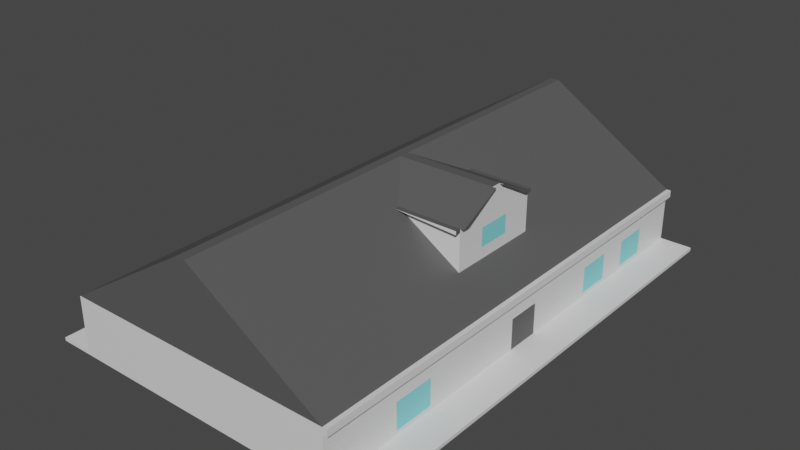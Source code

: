 # Source: houses3.blend  (saved by Blender 2.91.10; exported with 4.5.12 LTS)
import bpy
from mathutils import Matrix  # noqa: F401  (used for matrix-valued properties, if any)

bpy.ops.wm.read_factory_settings(use_empty=True)
scene = bpy.context.scene
scene.name = 'Scene'

# ---- collections
col_collection = bpy.data.collections.new('Collection'); scene.collection.children.link(col_collection)

# ---- materials (node trees are filled in below, after node groups)
mat_material_001 = bpy.data.materials.new('Material.001')
mat_material_001.use_transparent_shadow = False
mat_material_007 = bpy.data.materials.new('Material.007')
mat_material_007.use_transparent_shadow = False
mat_material_008 = bpy.data.materials.new('Material.008')
mat_material_008.use_transparent_shadow = False

# ---- material node trees
mat_material_001.use_nodes = True; mat_material_001.node_tree.nodes.clear()
_N = mat_material_001.node_tree.nodes; _L = mat_material_001.node_tree.links
n0 = _N.new('ShaderNodeBsdfPrincipled'); n0.name = 'Principled BSDF'; n0.location = (10, 300)
n0.distribution = 'GGX'
n0.subsurface_method = 'BURLEY'
n0.inputs[3].default_value = 1.45
n0.inputs[27].default_value = (0.0, 0.0, 0.0, 1.0)
n0.inputs[28].default_value = 1.0
n1 = _N.new('ShaderNodeOutputMaterial'); n1.name = 'Material Output'; n1.location = (300, 300)
_L.new(n0.outputs[0], n1.inputs[0])
n1.is_active_output = True
mat_material_007.use_nodes = True; mat_material_007.node_tree.nodes.clear()
_N = mat_material_007.node_tree.nodes; _L = mat_material_007.node_tree.links
n0 = _N.new('ShaderNodeBsdfPrincipled'); n0.name = 'Principled BSDF'; n0.location = (10, 300)
n0.distribution = 'GGX'
n0.subsurface_method = 'BURLEY'
n0.inputs[0].default_value = (0.09463, 0.09463, 0.09463, 1.0)
n0.inputs[3].default_value = 1.45
n0.inputs[27].default_value = (0.0, 0.0, 0.0, 1.0)
n0.inputs[28].default_value = 1.0
n1 = _N.new('ShaderNodeOutputMaterial'); n1.name = 'Material Output'; n1.location = (300, 300)
_L.new(n0.outputs[0], n1.inputs[0])
n1.is_active_output = True
mat_material_008.use_nodes = True; mat_material_008.node_tree.nodes.clear()
_N = mat_material_008.node_tree.nodes; _L = mat_material_008.node_tree.links
n0 = _N.new('ShaderNodeBsdfPrincipled'); n0.name = 'Principled BSDF'; n0.location = (10, 300)
n0.distribution = 'GGX'
n0.subsurface_method = 'BURLEY'
n0.inputs[0].default_value = (0.2319, 0.7546, 0.8, 1.0)
n0.inputs[3].default_value = 1.45
n0.inputs[27].default_value = (0.0, 0.0, 0.0, 1.0)
n0.inputs[28].default_value = 1.0
n1 = _N.new('ShaderNodeOutputMaterial'); n1.name = 'Material Output'; n1.location = (300, 300)
_L.new(n0.outputs[0], n1.inputs[0])
n1.is_active_output = True

# ---- world
world_world = bpy.data.worlds.new('World'); scene.world = world_world
world_world.use_nodes = True; world_world.node_tree.nodes.clear()
_N = world_world.node_tree.nodes; _L = world_world.node_tree.links
n0 = _N.new('ShaderNodeOutputWorld'); n0.name = 'World Output'; n0.location = (300, 300)
n1 = _N.new('ShaderNodeBackground'); n1.name = 'Background'; n1.location = (10, 300)
n1.inputs[0].default_value = (0.05088, 0.05088, 0.05088, 1.0)
_L.new(n1.outputs[0], n0.inputs[0])
n0.is_active_output = True
world_world.color = (0.05088, 0.05088, 0.05088)
world_world.use_sun_shadow = False
world_world.sun_shadow_jitter_overblur = 0.0

# ---- meshes
me_cube_001 = bpy.data.meshes.new('Cube.001')
me_cube_001.from_pydata([(-12.24, -17.85, -0.1216), (-12.24, -17.85, 0.1216), (-12.24, 17.85, -0.1216), (-12.24, 17.85, 0.1216), (12.24, -17.85, -0.1216), (12.24, -17.85, 0.1216), (12.24, 17.85, -0.1216), (12.24, 17.85, 0.1216), (9.87, -17.85, 4.03), (-9.87, -17.85, 4.03), (-9.87, 17.85, 4.03), (9.87, 17.85, 4.03), (-9.87, 17.85, -0.1216), (9.87, 17.85, -0.1216), (9.87, 17.85, 0.1216), (-9.87, 17.85, 0.1216), (9.87, -17.85, -0.1216), (-9.87, -17.85, -0.1216), (-9.87, -17.85, 0.1216), (9.87, -17.85, 0.1216), (-0.3315, 17.85, 10.06), (-0.3315, -17.85, 10.06), (0.3315, -17.85, 10.06), (0.3315, 17.85, 10.06), (0.3315, -0.3585, 10.06), (7.399, -0.3585, 10.06), (0.3315, 0.3585, 10.06), (7.399, 0.3585, 10.06), (2.802, 3.464, 8.496), (7.399, 3.464, 8.496), (2.802, -3.464, 8.496), (7.399, -3.464, 8.496), (-12.24, -3.464, -0.1216), (-12.24, 3.464, -0.1216), (-12.24, 3.464, 0.1216), (-12.24, -3.464, 0.1216), (12.24, 3.464, -0.1216), (12.24, -3.464, -0.1216), (12.24, 3.464, 0.1216), (12.24, -3.464, 0.1216), (-9.87, 3.464, 4.03), (-9.87, -3.464, 4.03), (9.87, -3.464, 4.03), (9.87, 3.464, 4.03), (-9.87, 3.464, 0.1216), (-9.87, -3.464, 0.1216), (9.87, -3.464, 0.1216), (9.87, 3.464, 0.1216), (9.87, 3.464, -0.1216), (9.87, -3.464, -0.1216), (-9.87, -3.464, -0.1216), (-9.87, 3.464, -0.1216), (-0.3315, -3.464, 10.06), (-0.3315, 3.464, 10.06), (0.3315, 3.464, 10.06), (0.3315, -3.464, 10.06), (7.399, -3.464, 5.591), (2.802, -3.464, 8.496), (7.399, 3.464, 5.591), (2.802, 3.464, 8.496), (-2.802, 3.464, 8.496), (-7.399, 3.464, 5.591), (-7.399, -3.464, 5.591), (-2.802, -3.464, 8.496), (2.79, 17.85, 8.504), (7.411, 17.85, 5.583), (-7.411, 17.85, 5.583), (-2.79, 17.85, 8.504), (-7.411, -17.85, 5.583), (-2.79, -17.85, 8.504), (2.79, -17.85, 8.504), (7.411, -17.85, 5.583), (9.87, 17.85, 3.522), (9.87, -17.85, 3.522), (-9.87, 17.85, 3.522), (-9.87, -17.85, 3.522), (-9.87, -3.464, 3.522), (-9.87, 3.464, 3.522), (9.87, 3.464, 3.522), (9.87, -3.464, 3.522), (10.19, -17.85, 3.522), (10.19, -17.85, 4.03), (10.19, -3.464, 4.03), (10.19, 3.464, 4.03), (10.19, 3.464, 3.522), (10.19, 17.85, 4.03), (10.19, 17.85, 3.522), (10.19, -3.464, 3.522), (7.399, -0.13, 10.06), (7.399, -1.256, 8.496), (0.3315, -0.13, 10.06), (2.802, -1.256, 8.496), (-9.87, -1.256, 4.03), (-0.3315, -1.256, 10.06), (9.87, -1.256, 4.03), (0.3315, -1.256, 10.06), (-9.87, -1.256, 0.1216), (9.87, -1.256, 0.1216), (9.87, -1.256, -0.1216), (-9.87, -1.256, -0.1216), (12.24, -1.256, -0.1216), (-12.24, -1.256, 0.1216), (-12.24, -1.256, -0.1216), (12.24, -1.256, 0.1216), (-2.802, -1.256, 8.496), (-7.399, -1.256, 5.591), (2.802, -1.256, 8.496), (7.399, -1.256, 5.591), (9.87, -1.256, 3.522), (-9.87, -1.256, 3.522), (10.19, -1.256, 4.03), (10.19, -1.256, 3.522), (7.399, 0.1223, 10.06), (7.399, 1.182, 8.496), (-0.3315, 1.182, 10.06), (9.87, 1.182, 4.03), (9.87, 1.182, 0.1216), (-9.87, 1.182, -0.1216), (-12.24, 1.182, -0.1216), (-2.802, 1.182, 8.496), (7.399, 1.182, 5.591), (-9.87, 1.182, 3.522), (10.19, 1.182, 4.03), (0.3315, 0.1223, 10.06), (2.802, 1.182, 8.496), (-9.87, 1.182, 4.03), (0.3315, 1.182, 10.06), (-9.87, 1.182, 0.1216), (9.87, 1.182, -0.1216), (12.24, 1.182, -0.1216), (-12.24, 1.182, 0.1216), (12.24, 1.182, 0.1216), (-7.399, 1.182, 5.591), (2.802, 1.182, 8.496), (9.87, 1.182, 3.522), (10.19, 1.182, 3.522), (9.87, 17.85, 2.327), (-9.87, -17.85, 2.327), (-9.87, 3.464, 2.327), (9.87, -3.464, 2.327), (9.87, -17.85, 2.327), (-9.87, 17.85, 2.327), (-9.87, -3.464, 2.327), (9.87, 3.464, 2.327), (-9.87, -1.256, 2.327), (9.87, -1.256, 2.327), (9.87, 1.182, 2.327), (-9.87, 1.182, 2.327), (-12.24, -9.177, -0.1216), (-12.24, -12.13, -0.1216), (-12.24, -12.13, 0.1216), (-12.24, -9.177, 0.1216), (-9.87, -9.177, -0.1216), (-9.87, -12.13, -0.1216), (-9.87, -9.177, 0.1216), (-9.87, -12.13, 0.1216), (9.87, -12.13, -0.1216), (9.87, -9.177, -0.1216), (12.24, -9.177, -0.1216), (12.24, -12.13, -0.1216), (12.24, -9.177, 0.1216), (12.24, -12.13, 0.1216), (9.87, -12.13, 0.1216), (9.87, -9.177, 0.1216), (-9.87, -9.177, 4.03), (-9.87, -12.13, 4.03), (-0.3315, -12.13, 10.06), (-0.3315, -9.177, 10.06), (9.87, -9.177, 4.03), (9.87, -12.13, 4.03), (0.3315, -9.177, 10.06), (0.3315, -12.13, 10.06), (2.797, -9.177, 8.499), (2.795, -12.13, 8.501), (7.404, -9.177, 5.588), (7.406, -12.13, 5.586), (-2.795, -12.13, 8.501), (-2.797, -9.177, 8.499), (-7.404, -9.177, 5.588), (-7.406, -12.13, 5.586), (-9.87, -12.13, 3.522), (-9.87, -9.177, 3.522), (9.87, -12.13, 3.522), (9.87, -9.177, 3.522), (10.19, -12.13, 4.03), (10.19, -9.177, 4.03), (10.19, -9.177, 3.522), (10.19, -12.13, 3.522), (9.87, -9.177, 2.327), (9.87, -12.13, 2.327), (-9.87, -12.13, 2.327), (-9.87, -9.177, 2.327), (9.87, 17.85, 0.4144), (-9.87, -17.85, 0.4144), (-9.87, 3.464, 0.4144), (9.87, -3.464, 0.4144), (-9.87, -1.256, 0.4144), (9.87, -1.256, 0.4144), (9.87, 1.182, 0.4144), (-9.87, 1.182, 0.4144), (9.87, -17.85, 0.4144), (-9.87, 17.85, 0.4144), (-9.87, -3.464, 0.4144), (9.87, 3.464, 0.4144), (-9.87, -12.13, 0.4144), (-9.87, -9.177, 0.4144), (9.87, -9.177, 0.4144), (9.87, -12.13, 0.4144), (2.802, -3.856, 8.496), (7.399, -3.856, 8.241), (2.802, -3.856, 8.496), (7.399, -3.856, 8.496), (7.399, -3.464, 8.241), (2.802, -3.464, 8.496), (7.399, 1.182, 8.241), (2.802, 1.182, 8.496), (7.399, -1.256, 8.241), (2.802, -1.256, 8.496), (2.802, 3.464, 8.496), (7.399, 3.464, 8.241), (2.802, -3.464, 8.496), (7.399, -3.464, 7.713), (7.399, 1.182, 7.713), (2.802, 1.182, 8.496), (7.399, -1.256, 7.713), (2.802, -1.256, 8.496), (2.802, 3.464, 8.496), (7.399, 3.464, 7.713), (7.399, 1.182, 6.389), (2.802, 1.182, 8.496), (7.399, -1.256, 6.389), (2.802, -1.256, 8.496), (7.399, -3.464, 6.389), (2.802, -3.464, 8.496), (2.802, 3.464, 8.496), (7.399, 3.464, 6.389), (-12.24, 6.987, -0.1216), (-12.24, 9.505, -0.1216), (-12.24, 11.78, -0.1216), (-12.24, 14.3, -0.1216), (-9.87, 14.3, -0.1216), (-9.87, 11.78, -0.1216), (-9.87, 9.505, -0.1216), (-9.87, 6.987, -0.1216), (-12.24, 6.987, 0.1216), (-12.24, 9.505, 0.1216), (-12.24, 11.78, 0.1216), (-12.24, 14.3, 0.1216), (-9.87, 9.505, 0.1216), (-9.87, 6.987, 0.1216), (-9.87, 14.3, 0.1216), (-9.87, 11.78, 0.1216), (12.24, 9.505, -0.1216), (12.24, 6.987, -0.1216), (12.24, 14.3, -0.1216), (12.24, 11.78, -0.1216), (12.24, 14.3, 0.1216), (12.24, 11.78, 0.1216), (12.24, 9.505, 0.1216), (12.24, 6.987, 0.1216), (9.87, 9.505, -0.1216), (9.87, 6.987, -0.1216), (9.87, 14.3, -0.1216), (9.87, 11.78, -0.1216), (9.87, 11.78, 0.1216), (9.87, 14.3, 0.1216), (9.87, 6.987, 0.1216), (9.87, 9.505, 0.1216), (-9.87, 9.505, 4.03), (-9.87, 6.987, 4.03), (-9.87, 14.3, 4.03), (-9.87, 11.78, 4.03), (-0.3315, 6.987, 10.06), (-0.3315, 9.505, 10.06), (-0.3315, 11.78, 10.06), (-0.3315, 14.3, 10.06), (9.87, 9.505, 4.03), (9.87, 6.987, 4.03), (9.87, 14.3, 4.03), (9.87, 11.78, 4.03), (0.3315, 14.3, 10.06), (0.3315, 11.78, 10.06), (0.3315, 9.505, 10.06), (0.3315, 6.987, 10.06), (-2.799, 6.987, 8.498), (-2.797, 9.505, 8.499), (-2.795, 11.78, 8.501), (-2.793, 14.3, 8.502), (-7.408, 14.3, 5.585), (-7.406, 11.78, 5.587), (-7.404, 9.505, 5.588), (-7.402, 6.987, 5.589), (2.793, 14.3, 8.502), (2.795, 11.78, 8.501), (2.797, 9.505, 8.499), (2.799, 6.987, 8.498), (7.402, 6.987, 5.589), (7.404, 9.505, 5.588), (7.406, 11.78, 5.587), (7.408, 14.3, 5.585), (9.87, 14.3, 3.522), (9.87, 11.78, 3.522), (9.87, 9.505, 3.522), (9.87, 6.987, 3.522), (-9.87, 6.987, 3.522), (-9.87, 9.505, 3.522), (-9.87, 11.78, 3.522), (-9.87, 14.3, 3.522), (10.19, 6.987, 4.03), (10.19, 9.505, 4.03), (10.19, 11.78, 4.03), (10.19, 14.3, 4.03), (10.19, 11.78, 3.522), (10.19, 14.3, 3.522), (10.19, 6.987, 3.522), (10.19, 9.505, 3.522), (-9.87, 6.987, 2.327), (-9.87, 9.505, 2.327), (-9.87, 11.78, 2.327), (-9.87, 14.3, 2.327), (9.87, 14.3, 2.327), (9.87, 11.78, 2.327), (9.87, 9.505, 2.327), (9.87, 6.987, 2.327), (9.87, 14.3, 0.4144), (9.87, 11.78, 0.4144), (9.87, 9.505, 0.4144), (9.87, 6.987, 0.4144), (-9.87, 6.987, 0.4144), (-9.87, 9.505, 0.4144), (-9.87, 11.78, 0.4144), (-9.87, 14.3, 0.4144), (7.399, 3.794, 8.241), (7.399, 3.794, 8.496), (2.802, 3.794, 8.496), (2.802, 3.794, 8.496), (7.399, 0.3098, 10.06), (7.399, 2.994, 8.496), (-0.3315, 2.994, 10.06), (9.87, 2.994, 4.03), (9.87, 2.994, 0.1216), (-9.87, 2.994, -0.1216), (-12.24, 2.994, -0.1216), (-2.802, 2.994, 8.496), (7.399, 2.994, 5.591), (-9.87, 2.994, 3.522), (7.399, 2.994, 7.713), (2.802, 2.994, 8.496), (10.19, 2.994, 4.03), (0.3315, 0.3098, 10.06), (2.802, 2.994, 8.496), (-9.87, 2.994, 4.03), (0.3315, 2.994, 10.06), (-9.87, 2.994, 0.1216), (9.87, 2.994, -0.1216), (12.24, 2.994, -0.1216), (-12.24, 2.994, 0.1216), (12.24, 2.994, 0.1216), (-7.399, 2.994, 5.591), (2.802, 2.994, 8.496), (9.87, 2.994, 3.522), (10.19, 2.994, 3.522), (9.87, 2.994, 2.327), (-9.87, 2.994, 2.327), (-9.87, 2.994, 0.4144), (9.87, 2.994, 0.4144), (7.399, 2.994, 6.389), (2.802, 2.994, 8.496), (2.802, 2.994, 8.496), (7.399, 2.994, 8.241), (0.3315, -0.3027, 10.06), (2.802, -2.925, 8.496), (-9.87, -2.925, 4.03), (0.3315, -2.925, 10.06), (-9.87, -2.925, 0.1216), (9.87, -2.925, -0.1216), (12.24, -2.925, -0.1216), (-12.24, -2.925, 0.1216), (12.24, -2.925, 0.1216), (-7.399, -2.925, 5.591), (2.802, -2.925, 8.496), (2.802, -2.925, 8.496), (9.87, -2.925, 3.522), (10.19, -2.925, 3.522), (7.399, -0.3027, 10.06), (7.399, -2.925, 8.496), (-0.3315, -2.925, 10.06), (9.87, -2.925, 4.03), (9.87, -2.925, 0.1216), (-9.87, -2.925, -0.1216), (-12.24, -2.925, -0.1216), (-2.802, -2.925, 8.496), (7.399, -2.925, 5.591), (-9.87, -2.925, 3.522), (10.19, -2.925, 4.03), (-9.87, -2.925, 2.327), (2.802, -2.925, 8.496), (9.87, -2.925, 2.327), (9.87, -2.925, 0.4144), (-9.87, -2.925, 0.4144), (7.399, -2.925, 8.241), (2.802, -2.925, 8.496), (7.399, -2.925, 6.389), (7.399, -2.925, 7.713), (7.668, 0.3098, 10.06), (7.668, 0.3585, 10.06), (7.668, 3.464, 8.496), (7.668, 2.994, 8.496), (7.668, -0.3585, 10.06), (7.668, -3.464, 8.496), (7.668, -0.3027, 10.06), (7.668, -2.925, 8.496)], [], [(251, 246, 245, 248), (265, 14, 192, 324), (39, 46, 163, 160), (9, 8, 71, 68), (13, 262, 240, 12), (4, 5, 19, 16), (6, 7, 256, 254), (13, 14, 7, 6), (17, 18, 1, 0), (255, 257, 258, 252), (75, 73, 8, 9), (249, 244, 34, 44), (18, 17, 16, 19), (14, 13, 12, 15), (2, 3, 15, 12), (72, 74, 10, 11), (49, 157, 152, 50), (351, 358, 61, 40), (286, 285, 273, 274), (69, 70, 22, 21), (360, 78, 84, 361), (74, 307, 270, 10), (52, 167, 170, 55), (322, 321, 301, 302), (292, 64, 23, 280), (76, 181, 164, 41), (387, 392, 56, 42), (176, 69, 21, 166), (37, 39, 160, 158), (156, 16, 17, 153), (45, 35, 151, 154), (159, 161, 5, 4), (11, 10, 66, 65), (237, 245, 246, 238), (306, 305, 268, 271), (173, 70, 71, 175), (338, 352, 54, 53), (345, 351, 40, 77), (387, 42, 82, 394), (354, 341, 51, 48), (355, 354, 48, 36), (356, 353, 44, 34), (341, 342, 33, 51), (357, 355, 36, 38), (340, 357, 38, 47), (377, 390, 32, 35), (149, 153, 17, 0), (343, 338, 53, 60), (8, 169, 175, 71), (381, 373, 55, 57), (274, 273, 282, 281), (64, 67, 20, 23), (294, 293, 281, 282), (31, 385, 411, 409), (67, 64, 65, 66), (57, 172, 174, 56), (343, 60, 61, 358), (64, 292, 299, 65), (69, 176, 179, 68), (369, 219, 29, 337), (70, 69, 68, 71), (320, 136, 72, 300), (42, 168, 185, 82), (219, 218, 335, 332), (213, 212, 209, 208), (380, 213, 30, 371), (370, 24, 25, 384), (371, 30, 24, 370), (29, 28, 26, 27), (30, 31, 25, 24), (397, 382, 79, 139), (363, 345, 77, 138), (302, 301, 312, 315), (140, 189, 182, 73), (318, 317, 305, 306), (80, 187, 184, 81), (136, 141, 74, 72), (137, 140, 73, 75), (328, 194, 138, 316), (383, 394, 82, 87), (8, 73, 80, 81), (73, 182, 187, 80), (168, 42, 56, 174), (72, 11, 85, 86), (276, 279, 298, 297), (135, 122, 110, 111), (395, 393, 109, 144), (146, 134, 108, 145), (124, 91, 90, 123), (123, 90, 88, 112), (215, 217, 91, 124), (400, 216, 89, 385), (391, 104, 105, 379), (385, 89, 88, 384), (133, 126, 95, 106), (391, 386, 93, 104), (130, 118, 102, 101), (388, 378, 103, 97), (378, 376, 100, 103), (389, 390, 102, 99), (377, 374, 96, 101), (376, 375, 98, 100), (375, 389, 99, 98), (115, 94, 110, 122), (393, 372, 92, 109), (386, 373, 95, 93), (115, 120, 107, 94), (382, 108, 111, 383), (372, 379, 105, 92), (339, 344, 120, 115), (339, 115, 122, 348), (356, 342, 118, 130), (359, 352, 126, 133), (368, 215, 124, 350), (349, 123, 112, 336), (350, 124, 123, 349), (362, 360, 134, 146), (361, 348, 122, 135), (144, 109, 121, 147), (216, 214, 113, 89), (104, 119, 132, 105), (89, 113, 112, 88), (104, 93, 114, 119), (97, 103, 131, 116), (103, 100, 129, 131), (99, 102, 118, 117), (101, 96, 127, 130), (100, 98, 128, 129), (98, 99, 117, 128), (109, 92, 125, 121), (93, 95, 126, 114), (108, 134, 135, 111), (92, 105, 132, 125), (196, 144, 147, 199), (365, 362, 146, 198), (198, 146, 145, 197), (399, 395, 144, 196), (193, 200, 140, 137), (192, 201, 141, 136), (165, 9, 68, 179), (330, 329, 317, 318), (49, 37, 158, 157), (326, 325, 321, 322), (364, 363, 138, 194), (398, 397, 139, 195), (204, 193, 137, 190), (206, 195, 139, 188), (70, 173, 171, 22), (188, 139, 79, 183), (186, 87, 82, 185), (183, 79, 87, 186), (190, 137, 75, 180), (169, 8, 81, 184), (142, 191, 181, 76), (177, 63, 62, 178), (166, 21, 22, 171), (32, 50, 152, 148), (172, 57, 55, 170), (156, 159, 4, 16), (148, 151, 35, 32), (155, 150, 1, 18), (161, 162, 19, 5), (63, 177, 167, 52), (180, 75, 9, 165), (41, 164, 178, 62), (202, 205, 191, 142), (200, 207, 189, 140), (204, 190, 191, 205), (206, 188, 189, 207), (169, 184, 185, 168), (183, 186, 187, 182), (186, 185, 184, 187), (188, 183, 182, 189), (190, 180, 181, 191), (168, 174, 175, 169), (177, 178, 179, 176), (173, 175, 174, 172), (176, 166, 167, 177), (151, 148, 149, 150), (172, 170, 171, 173), (159, 156, 157, 158), (153, 149, 148, 152), (150, 155, 154, 151), (161, 159, 158, 160), (166, 171, 170, 167), (165, 179, 178, 164), (180, 165, 164, 181), (156, 153, 152, 157), (162, 161, 160, 163), (0, 1, 150, 149), (163, 206, 207, 162), (155, 204, 205, 154), (19, 162, 207, 200), (45, 154, 205, 202), (163, 46, 195, 206), (155, 18, 193, 204), (388, 398, 195, 46), (353, 364, 194, 44), (267, 264, 325, 326), (251, 248, 329, 330), (14, 15, 201, 192), (18, 19, 200, 193), (374, 399, 196, 96), (116, 198, 197, 97), (340, 365, 198, 116), (96, 196, 199, 127), (261, 253, 36, 48), (15, 250, 331, 201), (269, 40, 61, 291), (47, 266, 327, 203), (107, 120, 228, 230), (203, 327, 323, 143), (324, 192, 136, 320), (201, 331, 319, 141), (278, 11, 65, 299), (11, 278, 311, 85), (315, 312, 310, 309), (313, 86, 85, 311), (84, 314, 308, 83), (141, 319, 307, 74), (316, 138, 77, 304), (78, 303, 314, 84), (293, 294, 297, 298), (295, 59, 58, 296), (285, 286, 289, 290), (287, 67, 66, 288), (60, 284, 291, 61), (59, 295, 283, 54), (43, 277, 296, 58), (20, 275, 280, 23), (284, 60, 53, 272), (304, 77, 40, 269), (239, 247, 3, 2), (236, 243, 51, 33), (277, 43, 83, 308), (279, 276, 309, 310), (143, 323, 303, 78), (300, 72, 86, 313), (10, 270, 288, 66), (271, 268, 290, 289), (67, 287, 275, 20), (272, 53, 54, 283), (263, 260, 242, 241), (261, 48, 51, 243), (7, 14, 265, 256), (253, 259, 38, 36), (13, 6, 254, 262), (263, 255, 252, 260), (238, 241, 242, 237), (2, 12, 240, 239), (257, 264, 267, 258), (259, 266, 47, 38), (249, 44, 194, 328), (15, 3, 247, 250), (251, 330, 331, 250), (249, 328, 329, 248), (267, 326, 327, 266), (265, 324, 325, 264), (326, 322, 323, 327), (324, 320, 321, 325), (330, 318, 319, 331), (328, 316, 317, 329), (279, 310, 311, 278), (277, 308, 309, 276), (315, 309, 308, 314), (313, 311, 310, 312), (318, 306, 307, 319), (316, 304, 305, 317), (322, 302, 303, 323), (320, 300, 301, 321), (293, 298, 299, 292), (295, 296, 297, 294), (285, 290, 291, 284), (287, 288, 289, 286), (294, 282, 283, 295), (292, 280, 281, 293), (286, 274, 275, 287), (284, 272, 273, 285), (271, 289, 288, 270), (269, 291, 290, 268), (241, 238, 239, 240), (243, 236, 237, 242), (276, 297, 296, 277), (278, 299, 298, 279), (302, 315, 314, 303), (300, 313, 312, 301), (306, 271, 270, 307), (304, 269, 268, 305), (274, 281, 280, 275), (272, 283, 282, 273), (263, 241, 240, 262), (261, 243, 242, 260), (255, 263, 262, 254), (253, 261, 260, 252), (257, 255, 254, 256), (259, 253, 252, 258), (245, 237, 236, 244), (247, 239, 238, 246), (264, 257, 256, 265), (266, 259, 258, 267), (246, 251, 250, 247), (244, 249, 248, 245), (33, 34, 244, 236), (359, 133, 229, 367), (392, 107, 230, 402), (133, 106, 231, 229), (381, 57, 233, 396), (57, 56, 232, 233), (58, 59, 234, 235), (344, 58, 235, 366), (230, 228, 222, 224), (367, 229, 223, 347), (402, 230, 224, 403), (229, 231, 225, 223), (396, 233, 220, 401), (233, 232, 221, 220), (235, 234, 226, 227), (366, 235, 227, 346), (224, 222, 214, 216), (347, 223, 215, 368), (403, 224, 216, 400), (223, 225, 217, 215), (401, 220, 213, 380), (220, 221, 212, 213), (227, 226, 218, 219), (346, 227, 219, 369), (208, 209, 211, 210), (31, 30, 210, 211), (212, 31, 211, 209), (30, 213, 208, 210), (332, 335, 334, 333), (29, 219, 332, 333), (218, 28, 334, 335), (28, 29, 333, 334), (222, 346, 369, 214), (226, 347, 368, 218), (228, 366, 346, 222), (234, 367, 347, 226), (120, 344, 366, 228), (59, 359, 367, 234), (47, 203, 365, 340), (127, 199, 364, 353), (199, 147, 363, 364), (203, 143, 362, 365), (84, 83, 348, 361), (143, 78, 360, 362), (28, 350, 349, 26), (26, 349, 336, 27), (218, 368, 350, 28), (59, 54, 352, 359), (34, 33, 342, 356), (43, 339, 348, 83), (43, 58, 344, 339), (147, 121, 345, 363), (214, 369, 337, 113), (119, 343, 358, 132), (113, 337, 336, 112), (119, 114, 338, 343), (116, 131, 357, 340), (131, 129, 355, 357), (117, 118, 342, 341), (130, 127, 353, 356), (129, 128, 354, 355), (128, 117, 341, 354), (121, 125, 351, 345), (114, 126, 352, 338), (134, 360, 361, 135), (125, 132, 358, 351), (225, 401, 380, 217), (221, 403, 400, 212), (231, 396, 401, 225), (232, 402, 403, 221), (106, 381, 396, 231), (56, 392, 402, 232), (45, 202, 399, 374), (97, 197, 398, 388), (197, 145, 397, 398), (202, 142, 395, 399), (41, 62, 379, 372), (79, 382, 383, 87), (52, 55, 373, 386), (76, 41, 372, 393), (49, 50, 389, 375), (37, 49, 375, 376), (35, 45, 374, 377), (50, 32, 390, 389), (39, 37, 376, 378), (46, 39, 378, 388), (63, 52, 386, 391), (29, 27, 405, 406), (63, 391, 379, 62), (212, 400, 385, 31), (142, 76, 393, 395), (111, 110, 394, 383), (145, 108, 382, 397), (91, 371, 370, 90), (90, 370, 384, 88), (217, 380, 371, 91), (106, 95, 373, 381), (101, 102, 390, 377), (94, 387, 394, 110), (94, 107, 392, 387), (407, 406, 405, 404), (409, 411, 410, 408), (25, 31, 409, 408), (385, 384, 410, 411), (337, 29, 406, 407), (384, 25, 408, 410), (27, 336, 404, 405), (336, 337, 407, 404)])
me_cube_001.polygons.foreach_set('material_index', [0, 0, 0, 1, 0, 0, 0, 0, 0, 0, 0, 0, 0, 0, 0, 0, 0, 1, 1, 1, 0, 0, 1, 0, 1, 0, 1, 1, 0, 0, 0, 0, 1, 0, 0, 1, 1, 0, 0, 0, 0, 0, 0, 0, 0, 0, 0, 1, 1, 1, 1, 1, 1, 1, 1, 1, 1, 1, 1, 0, 1, 0, 0, 1, 1, 0, 1, 0, 1, 1, 0, 0, 0, 0, 0, 0, 0, 0, 0, 0, 0, 0, 1, 0, 1, 0, 0, 0, 0, 1, 0, 0, 1, 0, 1, 1, 0, 0, 0, 0, 0, 0, 0, 0, 0, 1, 1, 0, 1, 1, 0, 0, 1, 0, 1, 0, 0, 0, 0, 0, 1, 0, 1, 0, 0, 0, 0, 0, 0, 0, 1, 0, 1, 0, 0, 1, 0, 0, 0, 1, 0, 0, 0, 0, 0, 0, 0, 1, 0, 0, 0, 0, 0, 0, 1, 1, 0, 1, 0, 0, 0, 0, 1, 0, 1, 0, 0, 0, 2, 0, 0, 0, 0, 0, 1, 1, 1, 1, 0, 1, 0, 0, 0, 0, 1, 1, 0, 0, 0, 0, 0, 0, 0, 0, 0, 0, 0, 0, 0, 0, 0, 0, 0, 1, 0, 0, 0, 0, 1, 0, 0, 0, 0, 0, 1, 0, 0, 0, 0, 0, 0, 0, 1, 1, 1, 1, 1, 1, 1, 1, 1, 0, 0, 0, 0, 0, 0, 0, 1, 1, 1, 1, 0, 0, 0, 0, 0, 0, 0, 0, 0, 0, 0, 0, 0, 0, 0, 0, 2, 2, 0, 0, 0, 0, 0, 0, 0, 0, 0, 0, 1, 1, 1, 1, 1, 1, 1, 1, 1, 1, 0, 0, 1, 1, 0, 0, 0, 0, 1, 1, 0, 0, 0, 0, 0, 0, 0, 0, 0, 0, 0, 0, 0, 0, 0, 0, 0, 0, 0, 0, 2, 0, 0, 0, 0, 0, 0, 0, 0, 0, 0, 0, 0, 0, 0, 0, 0, 1, 1, 0, 1, 1, 0, 1, 0, 0, 0, 0, 0, 0, 0, 0, 0, 0, 0, 0, 0, 1, 0, 1, 0, 0, 1, 0, 0, 1, 0, 1, 0, 0, 0, 0, 0, 0, 0, 1, 0, 1, 0, 0, 0, 0, 0, 0, 0, 0, 0, 0, 1, 0, 1, 0, 0, 0, 0, 0, 0, 0, 1, 1, 1, 0, 0, 0, 0, 0, 1, 0, 1, 0, 0, 1, 1, 1, 1, 1, 1, 0, 0, 1])
_uv = me_cube_001.uv_layers.new(name='UVMap')
_uv.uv.foreach_set('vector', [0.8508, 0.5425, 0.875, 0.5425, 0.875, 0.5584, 0.8508, 0.5584, 0.6492, 0.5248, 0.6492, 0.5, 0.6492, 0.5, 0.6492, 0.5248, 0.625, 0.6493, 0.6492, 0.6493, 0.6492, 0.6893, 0.625, 0.6893, 0.625, 0.9758, 0.625, 0.7742, 0.625, 0.7742, 0.625, 0.9758, 0.3508, 0.5, 0.3508, 0.5248, 0.1492, 0.5248, 0.1492, 0.5, 0.375, 0.75, 0.625, 0.75, 0.625, 0.7742, 0.375, 0.7742, 0.375, 0.5, 0.625, 0.5, 0.625, 0.5248, 0.375, 0.5248, 0.375, 0.4758, 0.625, 0.4758, 0.625, 0.5, 0.375, 0.5, 0.375, 0.9758, 0.625, 0.9758, 0.625, 1.0, 0.375, 1.0, 0.375, 0.5425, 0.625, 0.5425, 0.625, 0.5584, 0.375, 0.5584, 0.625, 0.9758, 0.625, 0.7742, 0.625, 0.7742, 0.625, 0.9758, 0.8508, 0.5761, 0.875, 0.5761, 0.875, 0.6007, 0.8508, 0.6007, 0.625, 0.9758, 0.375, 0.9758, 0.375, 0.7742, 0.625, 0.7742, 0.625, 0.4758, 0.375, 0.4758, 0.375, 0.2742, 0.625, 0.2742, 0.375, 0.25, 0.625, 0.25, 0.625, 0.2742, 0.375, 0.2742, 0.625, 0.4758, 0.625, 0.2742, 0.625, 0.2742, 0.625, 0.4758, 0.3508, 0.6493, 0.3508, 0.6893, 0.1492, 0.6893, 0.1492, 0.6493, 0.8508, 0.604, 0.8508, 0.604, 0.8508, 0.6007, 0.8508, 0.6007, 0.8508, 0.5425, 0.8508, 0.5584, 0.8508, 0.5584, 0.8508, 0.5425, 0.625, 0.9758, 0.625, 0.7742, 0.625, 0.7742, 0.625, 0.9758, 0.6492, 0.604, 0.6492, 0.6007, 0.6492, 0.6007, 0.6492, 0.604, 0.8508, 0.5, 0.8508, 0.5248, 0.8508, 0.5248, 0.8508, 0.5, 0.8508, 0.6493, 0.8508, 0.6893, 0.6492, 0.6893, 0.6492, 0.6493, 0.6492, 0.5584, 0.6492, 0.5425, 0.6492, 0.5425, 0.6492, 0.5584, 0.6492, 0.5248, 0.6492, 0.5, 0.6492, 0.5, 0.6492, 0.5248, 0.8508, 0.6493, 0.8508, 0.6893, 0.8508, 0.6893, 0.8508, 0.6493, 0.6492, 0.6455, 0.6492, 0.6455, 0.6492, 0.6493, 0.6492, 0.6493, 0.8508, 0.71, 0.8508, 0.75, 0.8508, 0.75, 0.8508, 0.71, 0.375, 0.6493, 0.625, 0.6493, 0.625, 0.6893, 0.375, 0.6893, 0.3508, 0.71, 0.3508, 0.75, 0.1492, 0.75, 0.1492, 0.71, 0.8508, 0.6493, 0.875, 0.6493, 0.875, 0.6893, 0.8508, 0.6893, 0.375, 0.71, 0.625, 0.71, 0.625, 0.75, 0.375, 0.75, 0.625, 0.4758, 0.625, 0.2742, 0.625, 0.2742, 0.625, 0.4758, 0.375, 0.1916, 0.625, 0.1916, 0.625, 0.2075, 0.375, 0.2075, 0.8508, 0.5425, 0.8508, 0.5584, 0.8508, 0.5584, 0.8508, 0.5425, 0.6492, 0.71, 0.6492, 0.75, 0.6492, 0.75, 0.6492, 0.71, 0.8508, 0.604, 0.6492, 0.604, 0.6492, 0.6007, 0.8508, 0.6007, 0.8508, 0.604, 0.8508, 0.604, 0.8508, 0.6007, 0.8508, 0.6007, 0.6492, 0.6455, 0.6492, 0.6493, 0.6492, 0.6493, 0.6492, 0.6455, 0.3508, 0.604, 0.1492, 0.604, 0.1492, 0.6007, 0.3508, 0.6007, 0.375, 0.604, 0.3508, 0.604, 0.3508, 0.6007, 0.375, 0.6007, 0.875, 0.604, 0.8508, 0.604, 0.8508, 0.6007, 0.875, 0.6007, 0.1492, 0.604, 0.125, 0.604, 0.125, 0.6007, 0.1492, 0.6007, 0.625, 0.604, 0.375, 0.604, 0.375, 0.6007, 0.625, 0.6007, 0.6492, 0.604, 0.625, 0.604, 0.625, 0.6007, 0.6492, 0.6007, 0.625, 0.1045, 0.375, 0.1045, 0.375, 0.1007, 0.625, 0.1007, 0.125, 0.71, 0.1492, 0.71, 0.1492, 0.75, 0.125, 0.75, 0.8508, 0.604, 0.8508, 0.604, 0.8508, 0.6007, 0.8508, 0.6007, 0.6492, 0.75, 0.6492, 0.71, 0.6492, 0.71, 0.6492, 0.75, 0.6492, 0.6455, 0.6492, 0.6455, 0.6492, 0.6493, 0.6492, 0.6493, 0.8508, 0.5425, 0.8508, 0.5584, 0.6492, 0.5584, 0.6492, 0.5425, 0.625, 0.4758, 0.625, 0.2742, 0.625, 0.2742, 0.625, 0.4758, 0.6492, 0.5584, 0.6492, 0.5425, 0.6492, 0.5425, 0.6492, 0.5584, 0.6492, 0.6493, 0.6492, 0.6455, 0.6492, 0.6455, 0.6492, 0.6493, 0.625, 0.2742, 0.625, 0.4758, 0.625, 0.4758, 0.625, 0.2742, 0.6492, 0.6493, 0.6492, 0.6893, 0.6492, 0.6893, 0.6492, 0.6493, 0.8508, 0.604, 0.8508, 0.6007, 0.8508, 0.6007, 0.8508, 0.604, 0.6492, 0.5, 0.6492, 0.5248, 0.6492, 0.5248, 0.6492, 0.5, 0.8508, 0.75, 0.8508, 0.71, 0.8508, 0.71, 0.8508, 0.75, 0.6492, 0.604, 0.6492, 0.6007, 0.6492, 0.6007, 0.6492, 0.604, 0.625, 0.7742, 0.625, 0.9758, 0.625, 0.9758, 0.625, 0.7742, 0.6492, 0.5248, 0.6492, 0.5, 0.6492, 0.5, 0.6492, 0.5248, 0.6492, 0.6493, 0.6492, 0.6893, 0.6492, 0.6893, 0.6492, 0.6493, 0.6492, 0.6007, 0.6492, 0.6007, 0.6492, 0.6007, 0.6492, 0.6007, 0.6492, 0.6493, 0.6492, 0.6493, 0.6492, 0.6493, 0.6492, 0.6493, 0.6492, 0.6462, 0.6492, 0.6493, 0.6492, 0.6493, 0.6492, 0.6455, 0.6492, 0.6455, 0.6492, 0.6493, 0.6492, 0.6493, 0.6492, 0.6455, 0.6492, 0.6455, 0.6492, 0.6493, 0.6492, 0.6493, 0.6492, 0.6455, 0.6492, 0.6007, 0.6492, 0.6007, 0.6492, 0.6007, 0.6492, 0.6007, 0.6492, 0.6493, 0.6492, 0.6493, 0.6492, 0.6493, 0.6492, 0.6493, 0.6492, 0.6455, 0.6492, 0.6455, 0.6492, 0.6493, 0.6492, 0.6493, 0.8508, 0.604, 0.8508, 0.604, 0.8508, 0.6007, 0.8508, 0.6007, 0.6492, 0.5584, 0.6492, 0.5425, 0.6492, 0.5425, 0.6492, 0.5584, 0.6492, 0.75, 0.6492, 0.71, 0.6492, 0.71, 0.6492, 0.75, 0.8508, 0.5425, 0.8508, 0.5584, 0.8508, 0.5584, 0.8508, 0.5425, 0.6492, 0.75, 0.6492, 0.71, 0.6492, 0.71, 0.6492, 0.75, 0.625, 0.4758, 0.625, 0.2742, 0.625, 0.2742, 0.625, 0.4758, 0.625, 0.9758, 0.625, 0.7742, 0.625, 0.7742, 0.625, 0.9758, 0.8508, 0.5761, 0.8508, 0.6007, 0.8508, 0.6007, 0.8508, 0.5761, 0.6492, 0.6455, 0.6492, 0.6455, 0.6492, 0.6493, 0.6492, 0.6493, 0.625, 0.7742, 0.625, 0.7742, 0.625, 0.7742, 0.625, 0.7742, 0.6492, 0.75, 0.6492, 0.71, 0.6492, 0.71, 0.6492, 0.75, 0.6492, 0.6893, 0.6492, 0.6493, 0.6492, 0.6493, 0.6492, 0.6893, 0.625, 0.4758, 0.625, 0.4758, 0.625, 0.4758, 0.625, 0.4758, 0.6492, 0.5584, 0.6492, 0.5425, 0.6492, 0.5425, 0.6492, 0.5584, 0.6492, 0.6167, 0.6492, 0.6167, 0.6492, 0.6338, 0.6492, 0.6338, 0.8508, 0.6455, 0.8508, 0.6455, 0.8508, 0.6338, 0.8508, 0.6338, 0.6492, 0.6167, 0.6492, 0.6167, 0.6492, 0.6338, 0.6492, 0.6338, 0.6492, 0.6167, 0.6492, 0.6338, 0.6492, 0.6338, 0.6492, 0.6167, 0.6492, 0.6167, 0.6492, 0.6338, 0.6492, 0.6338, 0.6492, 0.6167, 0.6492, 0.6167, 0.6492, 0.6338, 0.6492, 0.6338, 0.6492, 0.6167, 0.6492, 0.6455, 0.6492, 0.6338, 0.6492, 0.6338, 0.6492, 0.6455, 0.8508, 0.6455, 0.8508, 0.6338, 0.8508, 0.6338, 0.8508, 0.6455, 0.6492, 0.6455, 0.6492, 0.6338, 0.6492, 0.6338, 0.6492, 0.6455, 0.6492, 0.6167, 0.6492, 0.6167, 0.6492, 0.6338, 0.6492, 0.6338, 0.8508, 0.6455, 0.8508, 0.6455, 0.8508, 0.6338, 0.8508, 0.6338, 0.625, 0.1333, 0.375, 0.1333, 0.375, 0.1162, 0.625, 0.1162, 0.6492, 0.6455, 0.625, 0.6455, 0.625, 0.6338, 0.6492, 0.6338, 0.625, 0.6455, 0.375, 0.6455, 0.375, 0.6338, 0.625, 0.6338, 0.1492, 0.6455, 0.125, 0.6455, 0.125, 0.6338, 0.1492, 0.6338, 0.875, 0.6455, 0.8508, 0.6455, 0.8508, 0.6338, 0.875, 0.6338, 0.375, 0.6455, 0.3508, 0.6455, 0.3508, 0.6338, 0.375, 0.6338, 0.3508, 0.6455, 0.1492, 0.6455, 0.1492, 0.6338, 0.3508, 0.6338, 0.6492, 0.6167, 0.6492, 0.6338, 0.6492, 0.6338, 0.6492, 0.6167, 0.8508, 0.6455, 0.8508, 0.6455, 0.8508, 0.6338, 0.8508, 0.6338, 0.8508, 0.6455, 0.6492, 0.6455, 0.6492, 0.6338, 0.8508, 0.6338, 0.6492, 0.6167, 0.6492, 0.6167, 0.6492, 0.6338, 0.6492, 0.6338, 0.6492, 0.6455, 0.6492, 0.6338, 0.6492, 0.6338, 0.6492, 0.6455, 0.8508, 0.6455, 0.8508, 0.6455, 0.8508, 0.6338, 0.8508, 0.6338, 0.6492, 0.604, 0.6492, 0.604, 0.6492, 0.6167, 0.6492, 0.6167, 0.6492, 0.604, 0.6492, 0.6167, 0.6492, 0.6167, 0.6492, 0.604, 0.625, 0.146, 0.375, 0.146, 0.375, 0.1333, 0.625, 0.1333, 0.6492, 0.604, 0.6492, 0.604, 0.6492, 0.6167, 0.6492, 0.6167, 0.6492, 0.6031, 0.6492, 0.6167, 0.6492, 0.6167, 0.6492, 0.604, 0.6492, 0.604, 0.6492, 0.6167, 0.6492, 0.6167, 0.6492, 0.604, 0.6492, 0.604, 0.6492, 0.6167, 0.6492, 0.6167, 0.6492, 0.604, 0.6492, 0.604, 0.6492, 0.604, 0.6492, 0.6167, 0.6492, 0.6167, 0.6492, 0.604, 0.6492, 0.604, 0.6492, 0.6167, 0.6492, 0.6167, 0.8508, 0.6338, 0.8508, 0.6338, 0.8508, 0.6167, 0.8508, 0.6167, 0.6492, 0.6338, 0.6492, 0.6167, 0.6492, 0.6167, 0.6492, 0.6338, 0.8508, 0.6338, 0.8508, 0.6167, 0.8508, 0.6167, 0.8508, 0.6338, 0.6492, 0.6338, 0.6492, 0.6167, 0.6492, 0.6167, 0.6492, 0.6338, 0.8508, 0.6338, 0.8508, 0.6338, 0.8508, 0.6167, 0.8508, 0.6167, 0.6492, 0.6338, 0.625, 0.6338, 0.625, 0.6167, 0.6492, 0.6167, 0.625, 0.6338, 0.375, 0.6338, 0.375, 0.6167, 0.625, 0.6167, 0.1492, 0.6338, 0.125, 0.6338, 0.125, 0.6167, 0.1492, 0.6167, 0.875, 0.6338, 0.8508, 0.6338, 0.8508, 0.6167, 0.875, 0.6167, 0.375, 0.6338, 0.3508, 0.6338, 0.3508, 0.6167, 0.375, 0.6167, 0.3508, 0.6338, 0.1492, 0.6338, 0.1492, 0.6167, 0.3508, 0.6167, 0.8508, 0.6338, 0.8508, 0.6338, 0.8508, 0.6167, 0.8508, 0.6167, 0.8508, 0.6338, 0.6492, 0.6338, 0.6492, 0.6167, 0.8508, 0.6167, 0.6492, 0.6338, 0.6492, 0.6167, 0.6492, 0.6167, 0.6492, 0.6338, 0.8508, 0.6338, 0.8508, 0.6338, 0.8508, 0.6167, 0.8508, 0.6167, 0.8508, 0.6338, 0.8508, 0.6338, 0.8508, 0.6167, 0.8508, 0.6167, 0.6492, 0.604, 0.6492, 0.604, 0.6492, 0.6167, 0.6492, 0.6167, 0.6492, 0.6167, 0.6492, 0.6167, 0.6492, 0.6338, 0.6492, 0.6338, 0.8508, 0.6455, 0.8508, 0.6455, 0.8508, 0.6338, 0.8508, 0.6338, 0.625, 0.9758, 0.625, 0.7742, 0.625, 0.7742, 0.625, 0.9758, 0.625, 0.4758, 0.625, 0.2742, 0.625, 0.2742, 0.625, 0.4758, 0.8508, 0.71, 0.8508, 0.75, 0.8508, 0.75, 0.8508, 0.71, 0.8508, 0.5425, 0.8508, 0.5584, 0.8508, 0.5584, 0.8508, 0.5425, 0.3508, 0.6493, 0.375, 0.6493, 0.375, 0.6893, 0.3508, 0.6893, 0.6492, 0.5584, 0.6492, 0.5425, 0.6492, 0.5425, 0.6492, 0.5584, 0.8508, 0.604, 0.8508, 0.604, 0.8508, 0.6007, 0.8508, 0.6007, 0.6492, 0.6455, 0.6492, 0.6455, 0.6492, 0.6493, 0.6492, 0.6493, 0.8508, 0.71, 0.8508, 0.75, 0.8508, 0.75, 0.8508, 0.71, 0.6492, 0.6893, 0.6492, 0.6493, 0.6492, 0.6493, 0.6492, 0.6893, 0.6492, 0.75, 0.6492, 0.71, 0.6492, 0.71, 0.6492, 0.75, 0.6492, 0.6893, 0.6492, 0.6493, 0.6492, 0.6493, 0.6492, 0.6893, 0.6492, 0.6893, 0.6492, 0.6493, 0.6492, 0.6493, 0.6492, 0.6893, 0.6492, 0.6893, 0.6492, 0.6493, 0.6492, 0.6493, 0.6492, 0.6893, 0.8508, 0.71, 0.8508, 0.75, 0.8508, 0.75, 0.8508, 0.71, 0.6492, 0.71, 0.6492, 0.75, 0.6492, 0.75, 0.6492, 0.71, 0.8508, 0.6493, 0.8508, 0.6893, 0.8508, 0.6893, 0.8508, 0.6493, 0.8508, 0.6893, 0.8508, 0.6493, 0.8508, 0.6493, 0.8508, 0.6893, 0.8508, 0.71, 0.8508, 0.75, 0.6492, 0.75, 0.6492, 0.71, 0.125, 0.6493, 0.1492, 0.6493, 0.1492, 0.6893, 0.125, 0.6893, 0.6492, 0.6893, 0.6492, 0.6493, 0.6492, 0.6493, 0.6492, 0.6893, 0.3508, 0.71, 0.375, 0.71, 0.375, 0.75, 0.3508, 0.75, 0.375, 0.06072, 0.625, 0.06072, 0.625, 0.1007, 0.375, 0.1007, 0.8508, 0.71, 0.875, 0.71, 0.875, 0.75, 0.8508, 0.75, 0.625, 0.71, 0.6492, 0.71, 0.6492, 0.75, 0.625, 0.75, 0.8508, 0.6493, 0.8508, 0.6893, 0.8508, 0.6893, 0.8508, 0.6493, 0.8508, 0.71, 0.8508, 0.75, 0.8508, 0.75, 0.8508, 0.71, 0.8508, 0.6493, 0.8508, 0.6893, 0.8508, 0.6893, 0.8508, 0.6493, 0.8508, 0.6493, 0.8508, 0.6893, 0.8508, 0.6893, 0.8508, 0.6493, 0.6492, 0.75, 0.6492, 0.71, 0.6492, 0.71, 0.6492, 0.75, 0.8508, 0.71, 0.8508, 0.71, 0.8508, 0.6893, 0.8508, 0.6893, 0.6492, 0.6893, 0.6492, 0.6893, 0.6492, 0.71, 0.6492, 0.71, 0.6492, 0.71, 0.6492, 0.71, 0.6492, 0.6893, 0.6492, 0.6893, 0.6492, 0.6893, 0.6492, 0.6893, 0.6492, 0.71, 0.6492, 0.71, 0.6492, 0.6893, 0.6492, 0.6893, 0.6492, 0.71, 0.6492, 0.71, 0.6492, 0.6893, 0.6492, 0.6893, 0.6492, 0.71, 0.6492, 0.71, 0.8508, 0.71, 0.8508, 0.71, 0.8508, 0.6893, 0.8508, 0.6893, 0.6492, 0.6893, 0.6492, 0.6893, 0.6492, 0.71, 0.6492, 0.71, 0.8508, 0.6893, 0.8508, 0.6893, 0.8508, 0.71, 0.8508, 0.71, 0.6492, 0.71, 0.6492, 0.71, 0.6492, 0.6893, 0.6492, 0.6893, 0.8508, 0.71, 0.8508, 0.71, 0.8508, 0.6893, 0.8508, 0.6893, 0.625, 0.06072, 0.375, 0.06072, 0.375, 0.04001, 0.625, 0.04001, 0.6492, 0.6893, 0.6492, 0.6893, 0.6492, 0.71, 0.6492, 0.71, 0.375, 0.71, 0.3508, 0.71, 0.3508, 0.6893, 0.375, 0.6893, 0.1492, 0.71, 0.125, 0.71, 0.125, 0.6893, 0.1492, 0.6893, 0.875, 0.71, 0.8508, 0.71, 0.8508, 0.6893, 0.875, 0.6893, 0.625, 0.71, 0.375, 0.71, 0.375, 0.6893, 0.625, 0.6893, 0.8508, 0.71, 0.6492, 0.71, 0.6492, 0.6893, 0.8508, 0.6893, 0.8508, 0.71, 0.8508, 0.71, 0.8508, 0.6893, 0.8508, 0.6893, 0.8508, 0.71, 0.8508, 0.71, 0.8508, 0.6893, 0.8508, 0.6893, 0.3508, 0.71, 0.1492, 0.71, 0.1492, 0.6893, 0.3508, 0.6893, 0.6492, 0.71, 0.625, 0.71, 0.625, 0.6893, 0.6492, 0.6893, 0.375, 0.0, 0.625, 0.0, 0.625, 0.04001, 0.375, 0.04001, 0.6492, 0.6893, 0.6492, 0.6893, 0.6492, 0.71, 0.6492, 0.71, 0.8508, 0.71, 0.8508, 0.71, 0.8508, 0.6893, 0.8508, 0.6893, 0.6492, 0.75, 0.6492, 0.71, 0.6492, 0.71, 0.6492, 0.75, 0.8508, 0.6493, 0.8508, 0.6893, 0.8508, 0.6893, 0.8508, 0.6493, 0.6492, 0.6893, 0.6492, 0.6493, 0.6492, 0.6493, 0.6492, 0.6893, 0.8508, 0.71, 0.8508, 0.75, 0.8508, 0.75, 0.8508, 0.71, 0.6492, 0.6455, 0.6492, 0.6455, 0.6492, 0.6493, 0.6492, 0.6493, 0.8508, 0.604, 0.8508, 0.604, 0.8508, 0.6007, 0.8508, 0.6007, 0.6492, 0.5584, 0.6492, 0.5425, 0.6492, 0.5425, 0.6492, 0.5584, 0.8508, 0.5425, 0.8508, 0.5584, 0.8508, 0.5584, 0.8508, 0.5425, 0.625, 0.4758, 0.625, 0.2742, 0.625, 0.2742, 0.625, 0.4758, 0.625, 0.9758, 0.625, 0.7742, 0.625, 0.7742, 0.625, 0.9758, 0.8508, 0.6455, 0.8508, 0.6455, 0.8508, 0.6338, 0.8508, 0.6338, 0.6492, 0.6167, 0.6492, 0.6167, 0.6492, 0.6338, 0.6492, 0.6338, 0.6492, 0.604, 0.6492, 0.604, 0.6492, 0.6167, 0.6492, 0.6167, 0.8508, 0.6338, 0.8508, 0.6338, 0.8508, 0.6167, 0.8508, 0.6167, 0.3508, 0.5761, 0.375, 0.5761, 0.375, 0.6007, 0.3508, 0.6007, 0.8508, 0.5, 0.8508, 0.5248, 0.8508, 0.5248, 0.8508, 0.5, 0.8508, 0.5761, 0.8508, 0.6007, 0.8508, 0.6007, 0.8508, 0.5761, 0.6492, 0.6007, 0.6492, 0.5761, 0.6492, 0.5761, 0.6492, 0.6007, 0.6492, 0.6338, 0.6492, 0.6167, 0.6492, 0.6167, 0.6492, 0.6338, 0.6492, 0.6007, 0.6492, 0.5761, 0.6492, 0.5761, 0.6492, 0.6007, 0.6492, 0.5248, 0.6492, 0.5, 0.6492, 0.5, 0.6492, 0.5248, 0.8508, 0.5, 0.8508, 0.5248, 0.8508, 0.5248, 0.8508, 0.5, 0.6492, 0.5248, 0.6492, 0.5, 0.6492, 0.5, 0.6492, 0.5248, 0.6492, 0.5, 0.6492, 0.5248, 0.6492, 0.5248, 0.6492, 0.5, 0.6492, 0.5584, 0.6492, 0.5425, 0.6492, 0.5425, 0.6492, 0.5584, 0.6492, 0.5248, 0.6492, 0.5, 0.6492, 0.5, 0.6492, 0.5248, 0.6492, 0.6007, 0.6492, 0.5761, 0.6492, 0.5761, 0.6492, 0.6007, 0.8508, 0.5, 0.8508, 0.5248, 0.8508, 0.5248, 0.8508, 0.5, 0.8508, 0.5761, 0.8508, 0.6007, 0.8508, 0.6007, 0.8508, 0.5761, 0.6492, 0.6007, 0.6492, 0.5761, 0.6492, 0.5761, 0.6492, 0.6007, 0.6492, 0.5425, 0.6492, 0.5584, 0.6492, 0.5584, 0.6492, 0.5425, 0.6492, 0.5761, 0.6492, 0.6007, 0.6492, 0.6007, 0.6492, 0.5761, 0.8508, 0.5584, 0.8508, 0.5425, 0.8508, 0.5425, 0.8508, 0.5584, 0.8508, 0.5248, 0.8508, 0.5, 0.8508, 0.5, 0.8508, 0.5248, 0.8508, 0.6007, 0.8508, 0.5761, 0.8508, 0.5761, 0.8508, 0.6007, 0.6492, 0.6007, 0.6492, 0.5761, 0.6492, 0.5761, 0.6492, 0.6007, 0.6492, 0.6007, 0.6492, 0.5761, 0.6492, 0.5761, 0.6492, 0.6007, 0.8508, 0.5, 0.8508, 0.5248, 0.6492, 0.5248, 0.6492, 0.5, 0.8508, 0.5761, 0.8508, 0.6007, 0.8508, 0.6007, 0.8508, 0.5761, 0.8508, 0.5761, 0.8508, 0.6007, 0.8508, 0.6007, 0.8508, 0.5761, 0.375, 0.2252, 0.625, 0.2252, 0.625, 0.25, 0.375, 0.25, 0.125, 0.5761, 0.1492, 0.5761, 0.1492, 0.6007, 0.125, 0.6007, 0.6492, 0.5761, 0.6492, 0.6007, 0.6492, 0.6007, 0.6492, 0.5761, 0.6492, 0.5425, 0.6492, 0.5584, 0.6492, 0.5584, 0.6492, 0.5425, 0.6492, 0.6007, 0.6492, 0.5761, 0.6492, 0.5761, 0.6492, 0.6007, 0.6492, 0.5248, 0.6492, 0.5, 0.6492, 0.5, 0.6492, 0.5248, 0.8508, 0.5, 0.8508, 0.5248, 0.8508, 0.5248, 0.8508, 0.5, 0.8508, 0.5425, 0.8508, 0.5584, 0.8508, 0.5584, 0.8508, 0.5425, 0.8508, 0.5, 0.8508, 0.5248, 0.8508, 0.5248, 0.8508, 0.5, 0.8508, 0.5761, 0.8508, 0.6007, 0.6492, 0.6007, 0.6492, 0.5761, 0.3508, 0.5425, 0.3508, 0.5584, 0.1492, 0.5584, 0.1492, 0.5425, 0.3508, 0.5761, 0.3508, 0.6007, 0.1492, 0.6007, 0.1492, 0.5761, 0.625, 0.5, 0.6492, 0.5, 0.6492, 0.5248, 0.625, 0.5248, 0.375, 0.5761, 0.625, 0.5761, 0.625, 0.6007, 0.375, 0.6007, 0.3508, 0.5, 0.375, 0.5, 0.375, 0.5248, 0.3508, 0.5248, 0.3508, 0.5425, 0.375, 0.5425, 0.375, 0.5584, 0.3508, 0.5584, 0.125, 0.5425, 0.1492, 0.5425, 0.1492, 0.5584, 0.125, 0.5584, 0.125, 0.5, 0.1492, 0.5, 0.1492, 0.5248, 0.125, 0.5248, 0.625, 0.5425, 0.6492, 0.5425, 0.6492, 0.5584, 0.625, 0.5584, 0.625, 0.5761, 0.6492, 0.5761, 0.6492, 0.6007, 0.625, 0.6007, 0.8508, 0.5761, 0.8508, 0.6007, 0.8508, 0.6007, 0.8508, 0.5761, 0.8508, 0.5, 0.875, 0.5, 0.875, 0.5248, 0.8508, 0.5248, 0.8508, 0.5425, 0.8508, 0.5425, 0.8508, 0.5248, 0.8508, 0.5248, 0.8508, 0.5761, 0.8508, 0.5761, 0.8508, 0.5584, 0.8508, 0.5584, 0.6492, 0.5584, 0.6492, 0.5584, 0.6492, 0.5761, 0.6492, 0.5761, 0.6492, 0.5248, 0.6492, 0.5248, 0.6492, 0.5425, 0.6492, 0.5425, 0.6492, 0.5584, 0.6492, 0.5584, 0.6492, 0.5761, 0.6492, 0.5761, 0.6492, 0.5248, 0.6492, 0.5248, 0.6492, 0.5425, 0.6492, 0.5425, 0.8508, 0.5425, 0.8508, 0.5425, 0.8508, 0.5248, 0.8508, 0.5248, 0.8508, 0.5761, 0.8508, 0.5761, 0.8508, 0.5584, 0.8508, 0.5584, 0.6492, 0.5425, 0.6492, 0.5425, 0.6492, 0.5248, 0.6492, 0.5248, 0.6492, 0.5761, 0.6492, 0.5761, 0.6492, 0.5584, 0.6492, 0.5584, 0.6492, 0.5584, 0.6492, 0.5584, 0.6492, 0.5761, 0.6492, 0.5761, 0.6492, 0.5248, 0.6492, 0.5248, 0.6492, 0.5425, 0.6492, 0.5425, 0.8508, 0.5425, 0.8508, 0.5425, 0.8508, 0.5248, 0.8508, 0.5248, 0.8508, 0.5761, 0.8508, 0.5761, 0.8508, 0.5584, 0.8508, 0.5584, 0.6492, 0.5584, 0.6492, 0.5584, 0.6492, 0.5761, 0.6492, 0.5761, 0.6492, 0.5248, 0.6492, 0.5248, 0.6492, 0.5425, 0.6492, 0.5425, 0.6492, 0.5425, 0.6492, 0.5425, 0.6492, 0.5248, 0.6492, 0.5248, 0.6492, 0.5761, 0.6492, 0.5761, 0.6492, 0.5584, 0.6492, 0.5584, 0.8508, 0.5584, 0.8508, 0.5584, 0.8508, 0.5761, 0.8508, 0.5761, 0.8508, 0.5248, 0.8508, 0.5248, 0.8508, 0.5425, 0.8508, 0.5425, 0.6492, 0.5584, 0.6492, 0.5584, 0.6492, 0.5761, 0.6492, 0.5761, 0.6492, 0.5248, 0.6492, 0.5248, 0.6492, 0.5425, 0.6492, 0.5425, 0.8508, 0.5425, 0.8508, 0.5425, 0.8508, 0.5248, 0.8508, 0.5248, 0.8508, 0.5761, 0.8508, 0.5761, 0.8508, 0.5584, 0.8508, 0.5584, 0.8508, 0.5425, 0.8508, 0.5425, 0.8508, 0.5248, 0.8508, 0.5248, 0.8508, 0.5761, 0.8508, 0.5761, 0.8508, 0.5584, 0.8508, 0.5584, 0.1492, 0.5425, 0.125, 0.5425, 0.125, 0.5248, 0.1492, 0.5248, 0.1492, 0.5761, 0.125, 0.5761, 0.125, 0.5584, 0.1492, 0.5584, 0.6492, 0.5584, 0.6492, 0.5584, 0.6492, 0.5761, 0.6492, 0.5761, 0.6492, 0.5248, 0.6492, 0.5248, 0.6492, 0.5425, 0.6492, 0.5425, 0.6492, 0.5584, 0.6492, 0.5584, 0.6492, 0.5761, 0.6492, 0.5761, 0.6492, 0.5248, 0.6492, 0.5248, 0.6492, 0.5425, 0.6492, 0.5425, 0.8508, 0.5425, 0.8508, 0.5425, 0.8508, 0.5248, 0.8508, 0.5248, 0.8508, 0.5761, 0.8508, 0.5761, 0.8508, 0.5584, 0.8508, 0.5584, 0.8508, 0.5425, 0.6492, 0.5425, 0.6492, 0.5248, 0.8508, 0.5248, 0.8508, 0.5761, 0.6492, 0.5761, 0.6492, 0.5584, 0.8508, 0.5584, 0.3508, 0.5425, 0.1492, 0.5425, 0.1492, 0.5248, 0.3508, 0.5248, 0.3508, 0.5761, 0.1492, 0.5761, 0.1492, 0.5584, 0.3508, 0.5584, 0.375, 0.5425, 0.3508, 0.5425, 0.3508, 0.5248, 0.375, 0.5248, 0.375, 0.5761, 0.3508, 0.5761, 0.3508, 0.5584, 0.375, 0.5584, 0.625, 0.5425, 0.375, 0.5425, 0.375, 0.5248, 0.625, 0.5248, 0.625, 0.5761, 0.375, 0.5761, 0.375, 0.5584, 0.625, 0.5584, 0.625, 0.1916, 0.375, 0.1916, 0.375, 0.1739, 0.625, 0.1739, 0.625, 0.2252, 0.375, 0.2252, 0.375, 0.2075, 0.625, 0.2075, 0.6492, 0.5425, 0.625, 0.5425, 0.625, 0.5248, 0.6492, 0.5248, 0.6492, 0.5761, 0.625, 0.5761, 0.625, 0.5584, 0.6492, 0.5584, 0.875, 0.5425, 0.8508, 0.5425, 0.8508, 0.5248, 0.875, 0.5248, 0.875, 0.5761, 0.8508, 0.5761, 0.8508, 0.5584, 0.875, 0.5584, 0.375, 0.1493, 0.625, 0.1493, 0.625, 0.1739, 0.375, 0.1739, 0.6492, 0.604, 0.6492, 0.6167, 0.6492, 0.6167, 0.6492, 0.604, 0.6492, 0.6455, 0.6492, 0.6338, 0.6492, 0.6338, 0.6492, 0.6455, 0.6492, 0.6167, 0.6492, 0.6338, 0.6492, 0.6338, 0.6492, 0.6167, 0.6492, 0.6493, 0.6492, 0.6493, 0.6492, 0.6493, 0.4328, 0.4328, 0.6492, 0.6493, 0.6492, 0.6493, 0.6492, 0.6493, 0.6492, 0.6493, 0.6492, 0.6007, 0.6492, 0.6007, 0.6492, 0.6007, 0.6492, 0.6007, 0.6492, 0.604, 0.6492, 0.6007, 0.6492, 0.6007, 0.6492, 0.604, 0.6492, 0.6338, 0.6492, 0.6167, 0.6492, 0.6167, 0.6492, 0.6338, 0.4328, 0.4005, 0.6492, 0.6007, 0.6492, 0.6007, 0.3246, 0.3004, 0.6492, 0.6455, 0.6492, 0.6338, 0.6492, 0.6338, 0.6492, 0.6455, 0.6492, 0.6167, 0.6492, 0.6338, 0.6492, 0.6338, 0.6492, 0.6167, 0.4328, 0.4328, 0.6492, 0.6493, 0.6492, 0.6493, 0.3246, 0.3246, 0.6492, 0.6493, 0.6492, 0.6493, 0.6492, 0.6493, 0.6492, 0.6493, 0.6492, 0.6007, 0.6492, 0.6007, 0.6492, 0.6007, 0.6492, 0.6007, 0.6492, 0.604, 0.6492, 0.6007, 0.6492, 0.6007, 0.6492, 0.604, 0.6492, 0.6338, 0.6492, 0.6167, 0.6492, 0.6167, 0.6492, 0.6338, 0.3246, 0.3004, 0.6492, 0.6007, 0.6492, 0.6007, 0.3246, 0.3004, 0.6492, 0.6455, 0.6492, 0.6338, 0.6492, 0.6338, 0.6492, 0.6455, 0.6492, 0.6167, 0.6492, 0.6338, 0.6492, 0.6338, 0.6492, 0.6167, 0.3246, 0.3246, 0.6492, 0.6493, 0.6492, 0.6493, 0.3246, 0.3246, 0.6492, 0.6493, 0.6492, 0.6493, 0.6492, 0.6493, 0.6492, 0.6493, 0.6492, 0.6007, 0.6492, 0.6007, 0.6492, 0.6007, 0.6492, 0.6007, 0.6492, 0.604, 0.6492, 0.6007, 0.6492, 0.6007, 0.6492, 0.604, 0.6492, 0.6493, 0.6492, 0.6493, 0.6492, 0.6493, 0.6492, 0.6493, 0.6492, 0.6493, 0.6492, 0.6493, 0.6492, 0.6493, 0.6492, 0.6493, 0.6492, 0.6493, 0.6492, 0.6493, 0.6492, 0.6493, 0.6492, 0.6493, 0.6492, 0.6493, 0.6492, 0.6493, 0.6492, 0.6493, 0.6492, 0.6493, 0.6492, 0.6007, 0.6492, 0.6007, 0.6492, 0.6007, 0.6492, 0.6007, 0.6492, 0.6007, 0.6492, 0.6007, 0.6492, 0.6007, 0.6492, 0.6007, 0.6492, 0.6007, 0.6492, 0.6007, 0.6492, 0.6007, 0.6492, 0.6007, 0.6492, 0.6007, 0.6492, 0.6007, 0.6492, 0.6007, 0.6492, 0.6007, 0.6492, 0.6167, 0.6492, 0.604, 0.6492, 0.604, 0.6492, 0.6167, 0.6492, 0.6007, 0.3246, 0.3004, 0.3246, 0.3004, 0.6492, 0.6007, 0.6492, 0.6167, 0.6492, 0.604, 0.6492, 0.604, 0.6492, 0.6167, 0.6492, 0.6007, 0.4328, 0.4005, 0.3246, 0.3004, 0.6492, 0.6007, 0.6492, 0.6167, 0.6492, 0.604, 0.6492, 0.604, 0.6492, 0.6167, 0.6492, 0.6007, 0.6492, 0.6007, 0.4328, 0.4005, 0.6492, 0.6007, 0.6492, 0.6007, 0.6492, 0.6007, 0.6492, 0.604, 0.6492, 0.604, 0.8508, 0.6167, 0.8508, 0.6167, 0.8508, 0.604, 0.8508, 0.604, 0.8508, 0.6167, 0.8508, 0.6167, 0.8508, 0.604, 0.8508, 0.604, 0.6492, 0.6007, 0.6492, 0.6007, 0.6492, 0.604, 0.6492, 0.604, 0.6492, 0.6007, 0.6492, 0.6007, 0.6492, 0.604, 0.6492, 0.604, 0.6492, 0.6007, 0.6492, 0.6007, 0.6492, 0.604, 0.6492, 0.604, 0.6492, 0.6007, 0.6492, 0.604, 0.6492, 0.604, 0.6492, 0.6007, 0.6492, 0.6007, 0.6492, 0.604, 0.6492, 0.604, 0.6492, 0.6007, 0.6492, 0.6007, 0.6492, 0.6031, 0.6492, 0.604, 0.6492, 0.6007, 0.6492, 0.6007, 0.6492, 0.6007, 0.6492, 0.604, 0.6492, 0.604, 0.625, 0.1493, 0.375, 0.1493, 0.375, 0.146, 0.625, 0.146, 0.6492, 0.6007, 0.6492, 0.604, 0.6492, 0.604, 0.6492, 0.6007, 0.6492, 0.6007, 0.6492, 0.6007, 0.6492, 0.604, 0.6492, 0.604, 0.8508, 0.6167, 0.8508, 0.6167, 0.8508, 0.604, 0.8508, 0.604, 0.6492, 0.6167, 0.6492, 0.604, 0.6492, 0.604, 0.6492, 0.6167, 0.8508, 0.6167, 0.8508, 0.604, 0.8508, 0.604, 0.8508, 0.6167, 0.6492, 0.6167, 0.6492, 0.604, 0.6492, 0.604, 0.6492, 0.6167, 0.8508, 0.6167, 0.8508, 0.6167, 0.8508, 0.604, 0.8508, 0.604, 0.6492, 0.6167, 0.625, 0.6167, 0.625, 0.604, 0.6492, 0.604, 0.625, 0.6167, 0.375, 0.6167, 0.375, 0.604, 0.625, 0.604, 0.1492, 0.6167, 0.125, 0.6167, 0.125, 0.604, 0.1492, 0.604, 0.875, 0.6167, 0.8508, 0.6167, 0.8508, 0.604, 0.875, 0.604, 0.375, 0.6167, 0.3508, 0.6167, 0.3508, 0.604, 0.375, 0.604, 0.3508, 0.6167, 0.1492, 0.6167, 0.1492, 0.604, 0.3508, 0.604, 0.8508, 0.6167, 0.8508, 0.6167, 0.8508, 0.604, 0.8508, 0.604, 0.8508, 0.6167, 0.6492, 0.6167, 0.6492, 0.604, 0.8508, 0.604, 0.6492, 0.6167, 0.6492, 0.604, 0.6492, 0.604, 0.6492, 0.6167, 0.8508, 0.6167, 0.8508, 0.6167, 0.8508, 0.604, 0.8508, 0.604, 0.6492, 0.6493, 0.3246, 0.3246, 0.3246, 0.3246, 0.6492, 0.6493, 0.6492, 0.6493, 0.6492, 0.6455, 0.6492, 0.6455, 0.6492, 0.6493, 0.6492, 0.6493, 0.4328, 0.4328, 0.3246, 0.3246, 0.6492, 0.6493, 0.6492, 0.6493, 0.6492, 0.6455, 0.6492, 0.6455, 0.6492, 0.6493, 0.6492, 0.6338, 0.6492, 0.6455, 0.6492, 0.6455, 0.6492, 0.6338, 0.6492, 0.6493, 0.6492, 0.6455, 0.6492, 0.6455, 0.6492, 0.6493, 0.8508, 0.6493, 0.8508, 0.6493, 0.8508, 0.6455, 0.8508, 0.6455, 0.6492, 0.6338, 0.6492, 0.6338, 0.6492, 0.6455, 0.6492, 0.6455, 0.6492, 0.6338, 0.6492, 0.6338, 0.6492, 0.6455, 0.6492, 0.6455, 0.8508, 0.6493, 0.8508, 0.6493, 0.8508, 0.6455, 0.8508, 0.6455, 0.8508, 0.6493, 0.8508, 0.6493, 0.8508, 0.6455, 0.8508, 0.6455, 0.6492, 0.6493, 0.6492, 0.6455, 0.6492, 0.6455, 0.6492, 0.6493, 0.8508, 0.6493, 0.6492, 0.6493, 0.6492, 0.6455, 0.8508, 0.6455, 0.8508, 0.6493, 0.8508, 0.6493, 0.8508, 0.6455, 0.8508, 0.6455, 0.3508, 0.6493, 0.1492, 0.6493, 0.1492, 0.6455, 0.3508, 0.6455, 0.375, 0.6493, 0.3508, 0.6493, 0.3508, 0.6455, 0.375, 0.6455, 0.875, 0.6493, 0.8508, 0.6493, 0.8508, 0.6455, 0.875, 0.6455, 0.1492, 0.6493, 0.125, 0.6493, 0.125, 0.6455, 0.1492, 0.6455, 0.625, 0.6493, 0.375, 0.6493, 0.375, 0.6455, 0.625, 0.6455, 0.6492, 0.6493, 0.625, 0.6493, 0.625, 0.6455, 0.6492, 0.6455, 0.8508, 0.6493, 0.8508, 0.6493, 0.8508, 0.6455, 0.8508, 0.6455, 0.6492, 0.6007, 0.6492, 0.6007, 0.6492, 0.6007, 0.6492, 0.6007, 0.8508, 0.6493, 0.8508, 0.6455, 0.8508, 0.6455, 0.8508, 0.6493, 0.6492, 0.6493, 0.6492, 0.6455, 0.6492, 0.6455, 0.6492, 0.6493, 0.8508, 0.6493, 0.8508, 0.6493, 0.8508, 0.6455, 0.8508, 0.6455, 0.6492, 0.6338, 0.6492, 0.6338, 0.6492, 0.6455, 0.6492, 0.6455, 0.6492, 0.6338, 0.6492, 0.6338, 0.6492, 0.6455, 0.6492, 0.6455, 0.6492, 0.6338, 0.6492, 0.6455, 0.6492, 0.6455, 0.6492, 0.6338, 0.6492, 0.6338, 0.6492, 0.6455, 0.6492, 0.6455, 0.6492, 0.6338, 0.6492, 0.6338, 0.6492, 0.6462, 0.6492, 0.6455, 0.6492, 0.6338, 0.6492, 0.6338, 0.6492, 0.6338, 0.6492, 0.6455, 0.6492, 0.6455, 0.625, 0.1162, 0.375, 0.1162, 0.375, 0.1045, 0.625, 0.1045, 0.6492, 0.6338, 0.6492, 0.6455, 0.6492, 0.6455, 0.6492, 0.6338, 0.6492, 0.6338, 0.6492, 0.6338, 0.6492, 0.6455, 0.6492, 0.6455, 0.6492, 0.604, 0.6492, 0.6007, 0.6492, 0.6007, 0.6492, 0.604, 0.6492, 0.6493, 0.6492, 0.6455, 0.6492, 0.6455, 0.6492, 0.6493, 0.6492, 0.6493, 0.6492, 0.6493, 0.6492, 0.6493, 0.6492, 0.6493, 0.6492, 0.6455, 0.6492, 0.6455, 0.6492, 0.6455, 0.6492, 0.6455, 0.6492, 0.604, 0.6492, 0.6007, 0.6492, 0.6007, 0.6492, 0.604, 0.6492, 0.6455, 0.6492, 0.6493, 0.6492, 0.6493, 0.6492, 0.6455, 0.6492, 0.6007, 0.6492, 0.604, 0.6492, 0.604, 0.6492, 0.6007, 0.6492, 0.604, 0.6492, 0.604, 0.6492, 0.604, 0.6492, 0.604])
me_cube_001.materials.append(mat_material_001)
me_cube_001.materials.append(mat_material_007)
me_cube_001.materials.append(mat_material_008)
me_cube_001.use_remesh_fix_poles = True
me_cube_001.use_remesh_preserve_attributes = False
me_cube_001.use_mirror_vertex_groups = False
me_cube_001.update()

# ---- objects
ob_cube = bpy.data.objects.new('Cube', me_cube_001)

# ---- transforms, parenting, visibility, modifiers, constraints
ob_cube.location = (0.0, 0.0, 0.0)
ob_cube.lineart.crease_threshold = 0.0

# ---- collection membership
col_collection.objects.link(ob_cube)

# ---- scene / render settings (as saved in the file)
scene.frame_start = 1; scene.frame_end = 250; scene.frame_set(1)
scene.render.engine = 'BLENDER_EEVEE_NEXT'
scene.cycles.use_denoising = False
scene.cycles.samples = 128
scene.cycles.sampling_pattern = 'TABULATED_SOBOL'
scene.cycles.use_adaptive_sampling = False
scene.cycles.use_light_tree = False
scene.view_settings.view_transform = 'Filmic'
bpy.context.view_layer.update()

# ---- added for rendering (the .blend has no active camera and no usable light): camera, sun
cam_auto = bpy.data.cameras.new('AutoCamera')
cam_auto.lens = 50.0
cam_auto.sensor_width = 36.0
cam_auto.clip_end = 1000.0
ob_auto_camera = bpy.data.objects.new('AutoCamera', cam_auto)
scene.collection.objects.link(ob_auto_camera)
ob_auto_camera.location = (41.1343, -49.3612, 37.8754)
ob_auto_camera.rotation_euler = (1.09748, -7.21219e-08, 0.694738)
scene.camera = ob_auto_camera
light_auto_sun = bpy.data.lights.new('AutoSun', 'SUN')
light_auto_sun.energy = 3.0
light_auto_sun.angle = 0.0523599
ob_auto_sun = bpy.data.objects.new('AutoSun', light_auto_sun)
scene.collection.objects.link(ob_auto_sun)
ob_auto_sun.rotation_euler = (0.872665, 0.174533, 0.523599)
bpy.context.view_layer.update()
